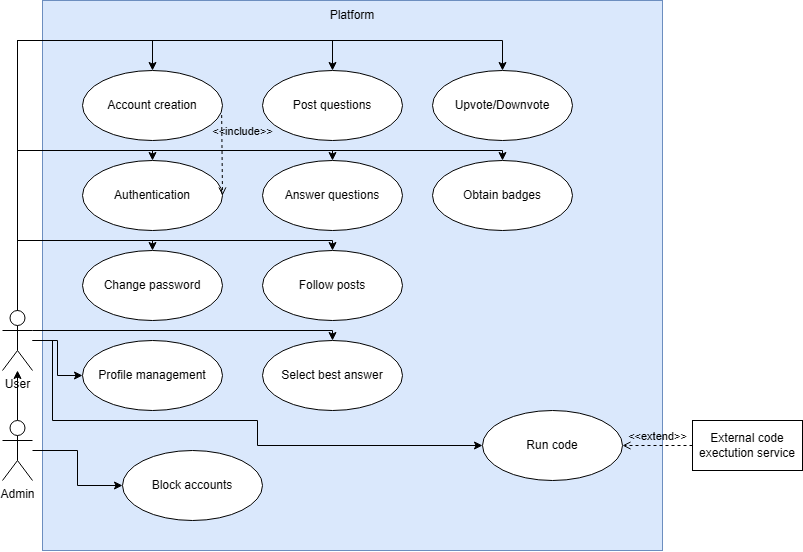

The diagram above was exported from draw.io. Its source (the exported page's mxGraphModel, read from the mxfile embedded in the PNG):
<mxGraphModel dx="1195" dy="643" grid="1" gridSize="10" guides="1" tooltips="1" connect="1" arrows="1" fold="1" page="1" pageScale="1" pageWidth="850" pageHeight="1100" math="0" shadow="0">
  <root>
    <mxCell id="0" />
    <mxCell id="1" parent="0" />
    <mxCell id="Dk3OwhmPVomv4_y3Bhh2-38" value="Object" style="html=1;whiteSpace=wrap;fillColor=#dae8fc;strokeColor=#6c8ebf;" vertex="1" parent="1">
      <mxGeometry x="110" y="70" width="620" height="550" as="geometry" />
    </mxCell>
    <mxCell id="Dk3OwhmPVomv4_y3Bhh2-4" value="" style="edgeStyle=orthogonalEdgeStyle;rounded=0;orthogonalLoop=1;jettySize=auto;html=1;" edge="1" parent="1" source="Dk3OwhmPVomv4_y3Bhh2-1" target="Dk3OwhmPVomv4_y3Bhh2-2">
      <mxGeometry relative="1" as="geometry" />
    </mxCell>
    <mxCell id="Dk3OwhmPVomv4_y3Bhh2-16" value="" style="edgeStyle=orthogonalEdgeStyle;rounded=0;orthogonalLoop=1;jettySize=auto;html=1;" edge="1" parent="1" source="Dk3OwhmPVomv4_y3Bhh2-1" target="Dk3OwhmPVomv4_y3Bhh2-15">
      <mxGeometry relative="1" as="geometry" />
    </mxCell>
    <mxCell id="Dk3OwhmPVomv4_y3Bhh2-1" value="Admin" style="shape=umlActor;verticalLabelPosition=bottom;verticalAlign=top;html=1;" vertex="1" parent="1">
      <mxGeometry x="70" y="490" width="30" height="60" as="geometry" />
    </mxCell>
    <mxCell id="Dk3OwhmPVomv4_y3Bhh2-20" style="edgeStyle=orthogonalEdgeStyle;rounded=0;orthogonalLoop=1;jettySize=auto;html=1;entryX=0.5;entryY=0;entryDx=0;entryDy=0;" edge="1" parent="1" source="Dk3OwhmPVomv4_y3Bhh2-2" target="Dk3OwhmPVomv4_y3Bhh2-13">
      <mxGeometry relative="1" as="geometry">
        <mxPoint x="590" y="100" as="targetPoint" />
        <Array as="points">
          <mxPoint x="85" y="110" />
          <mxPoint x="570" y="110" />
        </Array>
      </mxGeometry>
    </mxCell>
    <mxCell id="Dk3OwhmPVomv4_y3Bhh2-28" style="edgeStyle=orthogonalEdgeStyle;rounded=0;orthogonalLoop=1;jettySize=auto;html=1;entryX=0.5;entryY=0;entryDx=0;entryDy=0;" edge="1" parent="1" source="Dk3OwhmPVomv4_y3Bhh2-2" target="Dk3OwhmPVomv4_y3Bhh2-6">
      <mxGeometry relative="1" as="geometry">
        <Array as="points">
          <mxPoint x="85" y="110" />
          <mxPoint x="400" y="110" />
        </Array>
      </mxGeometry>
    </mxCell>
    <mxCell id="Dk3OwhmPVomv4_y3Bhh2-29" style="edgeStyle=orthogonalEdgeStyle;rounded=0;orthogonalLoop=1;jettySize=auto;html=1;entryX=0.5;entryY=0;entryDx=0;entryDy=0;" edge="1" parent="1" source="Dk3OwhmPVomv4_y3Bhh2-2" target="Dk3OwhmPVomv4_y3Bhh2-5">
      <mxGeometry relative="1" as="geometry">
        <Array as="points">
          <mxPoint x="85" y="110" />
          <mxPoint x="220" y="110" />
        </Array>
      </mxGeometry>
    </mxCell>
    <mxCell id="Dk3OwhmPVomv4_y3Bhh2-30" style="edgeStyle=orthogonalEdgeStyle;rounded=0;orthogonalLoop=1;jettySize=auto;html=1;entryX=0;entryY=0.5;entryDx=0;entryDy=0;" edge="1" parent="1" source="Dk3OwhmPVomv4_y3Bhh2-2" target="Dk3OwhmPVomv4_y3Bhh2-8">
      <mxGeometry relative="1" as="geometry" />
    </mxCell>
    <mxCell id="Dk3OwhmPVomv4_y3Bhh2-31" style="edgeStyle=orthogonalEdgeStyle;rounded=0;orthogonalLoop=1;jettySize=auto;html=1;entryX=0.5;entryY=0;entryDx=0;entryDy=0;" edge="1" parent="1" source="Dk3OwhmPVomv4_y3Bhh2-2" target="Dk3OwhmPVomv4_y3Bhh2-14">
      <mxGeometry relative="1" as="geometry">
        <Array as="points">
          <mxPoint x="400" y="400" />
        </Array>
      </mxGeometry>
    </mxCell>
    <mxCell id="Dk3OwhmPVomv4_y3Bhh2-33" style="edgeStyle=orthogonalEdgeStyle;rounded=0;orthogonalLoop=1;jettySize=auto;html=1;entryX=0.5;entryY=0;entryDx=0;entryDy=0;" edge="1" parent="1" source="Dk3OwhmPVomv4_y3Bhh2-2" target="Dk3OwhmPVomv4_y3Bhh2-7">
      <mxGeometry relative="1" as="geometry">
        <Array as="points">
          <mxPoint x="85" y="220" />
          <mxPoint x="220" y="220" />
        </Array>
      </mxGeometry>
    </mxCell>
    <mxCell id="Dk3OwhmPVomv4_y3Bhh2-35" style="edgeStyle=orthogonalEdgeStyle;rounded=0;orthogonalLoop=1;jettySize=auto;html=1;entryX=0.5;entryY=0;entryDx=0;entryDy=0;" edge="1" parent="1" source="Dk3OwhmPVomv4_y3Bhh2-2" target="Dk3OwhmPVomv4_y3Bhh2-10">
      <mxGeometry relative="1" as="geometry">
        <Array as="points">
          <mxPoint x="85" y="310" />
          <mxPoint x="400" y="310" />
        </Array>
      </mxGeometry>
    </mxCell>
    <mxCell id="Dk3OwhmPVomv4_y3Bhh2-36" style="edgeStyle=orthogonalEdgeStyle;rounded=0;orthogonalLoop=1;jettySize=auto;html=1;exitX=0.5;exitY=0;exitDx=0;exitDy=0;exitPerimeter=0;entryX=0.5;entryY=0;entryDx=0;entryDy=0;" edge="1" parent="1" source="Dk3OwhmPVomv4_y3Bhh2-2" target="Dk3OwhmPVomv4_y3Bhh2-9">
      <mxGeometry relative="1" as="geometry">
        <Array as="points">
          <mxPoint x="85" y="220" />
          <mxPoint x="400" y="220" />
        </Array>
      </mxGeometry>
    </mxCell>
    <mxCell id="Dk3OwhmPVomv4_y3Bhh2-37" style="edgeStyle=orthogonalEdgeStyle;rounded=0;orthogonalLoop=1;jettySize=auto;html=1;exitX=0.5;exitY=0;exitDx=0;exitDy=0;exitPerimeter=0;entryX=0.5;entryY=0;entryDx=0;entryDy=0;" edge="1" parent="1" source="Dk3OwhmPVomv4_y3Bhh2-2" target="Dk3OwhmPVomv4_y3Bhh2-12">
      <mxGeometry relative="1" as="geometry">
        <Array as="points">
          <mxPoint x="85" y="220" />
          <mxPoint x="570" y="220" />
        </Array>
      </mxGeometry>
    </mxCell>
    <mxCell id="Dk3OwhmPVomv4_y3Bhh2-41" style="edgeStyle=orthogonalEdgeStyle;rounded=0;orthogonalLoop=1;jettySize=auto;html=1;entryX=0;entryY=0.5;entryDx=0;entryDy=0;" edge="1" parent="1" source="Dk3OwhmPVomv4_y3Bhh2-2" target="Dk3OwhmPVomv4_y3Bhh2-40">
      <mxGeometry relative="1" as="geometry">
        <Array as="points">
          <mxPoint x="120" y="410" />
          <mxPoint x="120" y="490" />
          <mxPoint x="325" y="490" />
          <mxPoint x="325" y="515" />
        </Array>
      </mxGeometry>
    </mxCell>
    <mxCell id="Dk3OwhmPVomv4_y3Bhh2-2" value="User" style="shape=umlActor;verticalLabelPosition=bottom;verticalAlign=top;html=1;" vertex="1" parent="1">
      <mxGeometry x="70" y="380" width="30" height="60" as="geometry" />
    </mxCell>
    <mxCell id="Dk3OwhmPVomv4_y3Bhh2-5" value="Account creation" style="ellipse;whiteSpace=wrap;html=1;" vertex="1" parent="1">
      <mxGeometry x="150" y="140" width="140" height="70" as="geometry" />
    </mxCell>
    <mxCell id="Dk3OwhmPVomv4_y3Bhh2-6" value="Post questions" style="ellipse;whiteSpace=wrap;html=1;" vertex="1" parent="1">
      <mxGeometry x="330" y="140" width="140" height="70" as="geometry" />
    </mxCell>
    <mxCell id="Dk3OwhmPVomv4_y3Bhh2-7" value="Authentication" style="ellipse;whiteSpace=wrap;html=1;" vertex="1" parent="1">
      <mxGeometry x="150" y="230" width="140" height="70" as="geometry" />
    </mxCell>
    <mxCell id="Dk3OwhmPVomv4_y3Bhh2-8" value="Profile management" style="ellipse;whiteSpace=wrap;html=1;" vertex="1" parent="1">
      <mxGeometry x="150" y="410" width="140" height="70" as="geometry" />
    </mxCell>
    <mxCell id="Dk3OwhmPVomv4_y3Bhh2-9" value="Answer questions" style="ellipse;whiteSpace=wrap;html=1;" vertex="1" parent="1">
      <mxGeometry x="330" y="230" width="140" height="70" as="geometry" />
    </mxCell>
    <mxCell id="Dk3OwhmPVomv4_y3Bhh2-10" value="Follow posts" style="ellipse;whiteSpace=wrap;html=1;" vertex="1" parent="1">
      <mxGeometry x="330" y="320" width="140" height="70" as="geometry" />
    </mxCell>
    <mxCell id="Dk3OwhmPVomv4_y3Bhh2-11" value="Change password" style="ellipse;whiteSpace=wrap;html=1;" vertex="1" parent="1">
      <mxGeometry x="150" y="320" width="140" height="70" as="geometry" />
    </mxCell>
    <mxCell id="Dk3OwhmPVomv4_y3Bhh2-12" value="Obtain badges" style="ellipse;whiteSpace=wrap;html=1;" vertex="1" parent="1">
      <mxGeometry x="500" y="230" width="140" height="70" as="geometry" />
    </mxCell>
    <mxCell id="Dk3OwhmPVomv4_y3Bhh2-13" value="Upvote/Downvote" style="ellipse;whiteSpace=wrap;html=1;" vertex="1" parent="1">
      <mxGeometry x="500" y="140" width="140" height="70" as="geometry" />
    </mxCell>
    <mxCell id="Dk3OwhmPVomv4_y3Bhh2-14" value="Select best answer" style="ellipse;whiteSpace=wrap;html=1;" vertex="1" parent="1">
      <mxGeometry x="330" y="410" width="140" height="70" as="geometry" />
    </mxCell>
    <mxCell id="Dk3OwhmPVomv4_y3Bhh2-15" value="Block accounts" style="ellipse;whiteSpace=wrap;html=1;" vertex="1" parent="1">
      <mxGeometry x="190" y="520" width="140" height="70" as="geometry" />
    </mxCell>
    <mxCell id="Dk3OwhmPVomv4_y3Bhh2-32" style="edgeStyle=orthogonalEdgeStyle;rounded=0;orthogonalLoop=1;jettySize=auto;html=1;entryX=0.5;entryY=0;entryDx=0;entryDy=0;" edge="1" parent="1" source="Dk3OwhmPVomv4_y3Bhh2-2" target="Dk3OwhmPVomv4_y3Bhh2-11">
      <mxGeometry relative="1" as="geometry">
        <Array as="points">
          <mxPoint x="85" y="310" />
          <mxPoint x="220" y="310" />
        </Array>
      </mxGeometry>
    </mxCell>
    <mxCell id="Dk3OwhmPVomv4_y3Bhh2-39" value="Platform" style="text;strokeColor=none;align=center;fillColor=none;html=1;verticalAlign=middle;whiteSpace=wrap;rounded=0;" vertex="1" parent="1">
      <mxGeometry x="390" y="70" width="60" height="30" as="geometry" />
    </mxCell>
    <mxCell id="Dk3OwhmPVomv4_y3Bhh2-40" value="Run code" style="ellipse;whiteSpace=wrap;html=1;" vertex="1" parent="1">
      <mxGeometry x="550" y="480" width="140" height="70" as="geometry" />
    </mxCell>
    <mxCell id="Dk3OwhmPVomv4_y3Bhh2-42" value="External code exectution service" style="html=1;whiteSpace=wrap;" vertex="1" parent="1">
      <mxGeometry x="760" y="490" width="110" height="50" as="geometry" />
    </mxCell>
    <mxCell id="Dk3OwhmPVomv4_y3Bhh2-45" value="&amp;lt;&amp;lt;extend&amp;gt;&amp;gt;" style="html=1;verticalAlign=bottom;labelBackgroundColor=none;endArrow=open;endFill=0;dashed=1;rounded=0;entryX=1;entryY=0.5;entryDx=0;entryDy=0;exitX=0;exitY=0.5;exitDx=0;exitDy=0;" edge="1" parent="1" source="Dk3OwhmPVomv4_y3Bhh2-42" target="Dk3OwhmPVomv4_y3Bhh2-40">
      <mxGeometry width="160" relative="1" as="geometry">
        <mxPoint x="600" y="444.58" as="sourcePoint" />
        <mxPoint x="760" y="444.58" as="targetPoint" />
      </mxGeometry>
    </mxCell>
    <mxCell id="Dk3OwhmPVomv4_y3Bhh2-46" value="&amp;lt;&amp;lt;include&amp;gt;&amp;gt;" style="html=1;verticalAlign=bottom;labelBackgroundColor=none;endArrow=open;endFill=0;dashed=1;rounded=0;entryX=1;entryY=0.5;entryDx=0;entryDy=0;exitX=0.994;exitY=0.636;exitDx=0;exitDy=0;exitPerimeter=0;" edge="1" parent="1" source="Dk3OwhmPVomv4_y3Bhh2-5" target="Dk3OwhmPVomv4_y3Bhh2-7">
      <mxGeometry x="-0.3615" y="21" width="160" relative="1" as="geometry">
        <mxPoint x="-10" y="170" as="sourcePoint" />
        <mxPoint x="150" y="170" as="targetPoint" />
        <mxPoint as="offset" />
      </mxGeometry>
    </mxCell>
  </root>
</mxGraphModel>